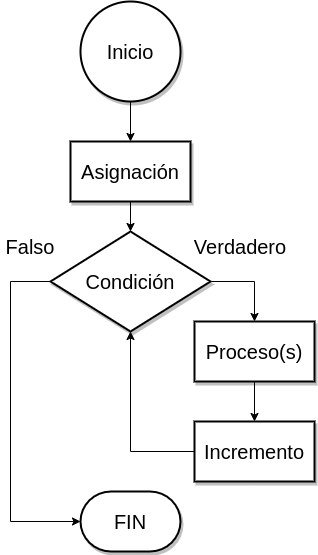

The diagram above was exported from draw.io. Its source (the exported page's mxGraphModel, read from the mxfile embedded in the PNG):
<mxGraphModel dx="880" dy="1705" grid="1" gridSize="10" guides="1" tooltips="1" connect="1" arrows="1" fold="1" page="1" pageScale="1" pageWidth="827" pageHeight="1169" math="0" shadow="0">
  <root>
    <mxCell id="WIyWlLk6GJQsqaUBKTNV-0" />
    <mxCell id="WIyWlLk6GJQsqaUBKTNV-1" parent="WIyWlLk6GJQsqaUBKTNV-0" />
    <mxCell id="QWloeSefx4yA2ttUO0sY-32" value="" style="edgeStyle=orthogonalEdgeStyle;rounded=0;orthogonalLoop=1;jettySize=auto;html=1;fontSize=20;" edge="1" parent="WIyWlLk6GJQsqaUBKTNV-1" source="QWloeSefx4yA2ttUO0sY-0" target="QWloeSefx4yA2ttUO0sY-31">
      <mxGeometry relative="1" as="geometry" />
    </mxCell>
    <mxCell id="QWloeSefx4yA2ttUO0sY-0" value="Inicio" style="strokeWidth=2;html=1;shape=mxgraph.flowchart.start_2;whiteSpace=wrap;fontSize=20;shadow=1;" vertex="1" parent="WIyWlLk6GJQsqaUBKTNV-1">
      <mxGeometry x="300" y="-20" width="100" height="100" as="geometry" />
    </mxCell>
    <mxCell id="QWloeSefx4yA2ttUO0sY-6" value="" style="edgeStyle=orthogonalEdgeStyle;rounded=0;orthogonalLoop=1;jettySize=auto;html=1;fontSize=20;exitX=1;exitY=0.5;exitDx=0;exitDy=0;exitPerimeter=0;" edge="1" parent="WIyWlLk6GJQsqaUBKTNV-1" source="QWloeSefx4yA2ttUO0sY-1" target="QWloeSefx4yA2ttUO0sY-5">
      <mxGeometry relative="1" as="geometry">
        <Array as="points">
          <mxPoint x="474" y="260" />
        </Array>
      </mxGeometry>
    </mxCell>
    <mxCell id="QWloeSefx4yA2ttUO0sY-21" style="edgeStyle=orthogonalEdgeStyle;rounded=0;orthogonalLoop=1;jettySize=auto;html=1;entryX=0;entryY=0.5;entryDx=0;entryDy=0;fontSize=20;entryPerimeter=0;" edge="1" parent="WIyWlLk6GJQsqaUBKTNV-1" source="QWloeSefx4yA2ttUO0sY-1" target="QWloeSefx4yA2ttUO0sY-3">
      <mxGeometry relative="1" as="geometry">
        <mxPoint x="190" y="310" as="targetPoint" />
        <Array as="points">
          <mxPoint x="230" y="260" />
          <mxPoint x="230" y="500" />
        </Array>
      </mxGeometry>
    </mxCell>
    <mxCell id="QWloeSefx4yA2ttUO0sY-1" value="Condición" style="strokeWidth=2;html=1;shape=mxgraph.flowchart.decision;whiteSpace=wrap;fontSize=20;shadow=1;" vertex="1" parent="WIyWlLk6GJQsqaUBKTNV-1">
      <mxGeometry x="270" y="210" width="160" height="100" as="geometry" />
    </mxCell>
    <mxCell id="QWloeSefx4yA2ttUO0sY-3" value="FIN" style="strokeWidth=2;html=1;shape=mxgraph.flowchart.terminator;whiteSpace=wrap;fontSize=20;shadow=1;" vertex="1" parent="WIyWlLk6GJQsqaUBKTNV-1">
      <mxGeometry x="300" y="470" width="100" height="60" as="geometry" />
    </mxCell>
    <mxCell id="QWloeSefx4yA2ttUO0sY-35" value="" style="edgeStyle=orthogonalEdgeStyle;rounded=0;orthogonalLoop=1;jettySize=auto;html=1;fontSize=20;" edge="1" parent="WIyWlLk6GJQsqaUBKTNV-1" source="QWloeSefx4yA2ttUO0sY-5" target="QWloeSefx4yA2ttUO0sY-34">
      <mxGeometry relative="1" as="geometry" />
    </mxCell>
    <mxCell id="QWloeSefx4yA2ttUO0sY-5" value="Proceso(s)" style="whiteSpace=wrap;html=1;fontSize=20;strokeWidth=2;shadow=1;" vertex="1" parent="WIyWlLk6GJQsqaUBKTNV-1">
      <mxGeometry x="414" y="300" width="120" height="60" as="geometry" />
    </mxCell>
    <mxCell id="QWloeSefx4yA2ttUO0sY-11" value="Verdadero" style="text;html=1;strokeColor=none;fillColor=none;align=center;verticalAlign=middle;whiteSpace=wrap;rounded=0;fontSize=20;" vertex="1" parent="WIyWlLk6GJQsqaUBKTNV-1">
      <mxGeometry x="430" y="210" width="60" height="30" as="geometry" />
    </mxCell>
    <mxCell id="QWloeSefx4yA2ttUO0sY-12" value="Falso" style="text;html=1;strokeColor=none;fillColor=none;align=center;verticalAlign=middle;whiteSpace=wrap;rounded=0;fontSize=20;" vertex="1" parent="WIyWlLk6GJQsqaUBKTNV-1">
      <mxGeometry x="220" y="210" width="60" height="30" as="geometry" />
    </mxCell>
    <mxCell id="QWloeSefx4yA2ttUO0sY-33" value="" style="edgeStyle=orthogonalEdgeStyle;rounded=0;orthogonalLoop=1;jettySize=auto;html=1;fontSize=20;" edge="1" parent="WIyWlLk6GJQsqaUBKTNV-1" source="QWloeSefx4yA2ttUO0sY-31" target="QWloeSefx4yA2ttUO0sY-1">
      <mxGeometry relative="1" as="geometry" />
    </mxCell>
    <mxCell id="QWloeSefx4yA2ttUO0sY-31" value="Asignación" style="whiteSpace=wrap;html=1;fontSize=20;strokeWidth=2;shadow=1;" vertex="1" parent="WIyWlLk6GJQsqaUBKTNV-1">
      <mxGeometry x="290" y="120" width="120" height="60" as="geometry" />
    </mxCell>
    <mxCell id="QWloeSefx4yA2ttUO0sY-36" style="edgeStyle=orthogonalEdgeStyle;rounded=0;orthogonalLoop=1;jettySize=auto;html=1;entryX=0.5;entryY=1;entryDx=0;entryDy=0;entryPerimeter=0;fontSize=20;" edge="1" parent="WIyWlLk6GJQsqaUBKTNV-1" source="QWloeSefx4yA2ttUO0sY-34" target="QWloeSefx4yA2ttUO0sY-1">
      <mxGeometry relative="1" as="geometry">
        <Array as="points">
          <mxPoint x="350" y="430" />
        </Array>
      </mxGeometry>
    </mxCell>
    <mxCell id="QWloeSefx4yA2ttUO0sY-34" value="Incremento" style="whiteSpace=wrap;html=1;fontSize=20;strokeWidth=2;shadow=1;" vertex="1" parent="WIyWlLk6GJQsqaUBKTNV-1">
      <mxGeometry x="414" y="400" width="120" height="60" as="geometry" />
    </mxCell>
  </root>
</mxGraphModel>